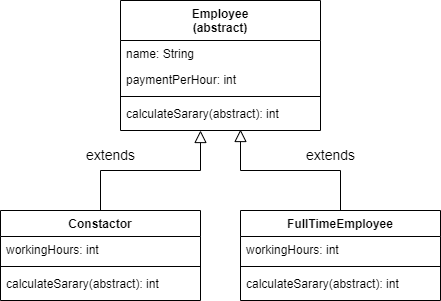

The diagram above was exported from draw.io. Its source (the exported page's mxGraphModel, read from the mxfile embedded in the PNG):
<mxGraphModel dx="1422" dy="794" grid="1" gridSize="10" guides="1" tooltips="1" connect="1" arrows="1" fold="1" page="1" pageScale="1" pageWidth="827" pageHeight="1169" math="0" shadow="0">
  <root>
    <mxCell id="WIyWlLk6GJQsqaUBKTNV-0" />
    <mxCell id="WIyWlLk6GJQsqaUBKTNV-1" parent="WIyWlLk6GJQsqaUBKTNV-0" />
    <mxCell id="zkfFHV4jXpPFQw0GAbJ--0" value="Employee&#10;(abstract)" style="swimlane;fontStyle=1;align=center;verticalAlign=top;childLayout=stackLayout;horizontal=1;startSize=40;horizontalStack=0;resizeParent=1;resizeLast=0;collapsible=1;marginBottom=0;rounded=0;shadow=0;strokeWidth=1;fontFamily=Helvetica;" parent="WIyWlLk6GJQsqaUBKTNV-1" vertex="1">
      <mxGeometry x="280" y="110" width="200" height="130" as="geometry">
        <mxRectangle x="230" y="140" width="160" height="26" as="alternateBounds" />
      </mxGeometry>
    </mxCell>
    <mxCell id="zkfFHV4jXpPFQw0GAbJ--1" value="name: String" style="text;align=left;verticalAlign=top;spacingLeft=4;spacingRight=4;overflow=hidden;rotatable=0;points=[[0,0.5],[1,0.5]];portConstraint=eastwest;fontFamily=Helvetica;fontStyle=0" parent="zkfFHV4jXpPFQw0GAbJ--0" vertex="1">
      <mxGeometry y="40" width="200" height="26" as="geometry" />
    </mxCell>
    <mxCell id="zkfFHV4jXpPFQw0GAbJ--2" value="paymentPerHour: int" style="text;align=left;verticalAlign=top;spacingLeft=4;spacingRight=4;overflow=hidden;rotatable=0;points=[[0,0.5],[1,0.5]];portConstraint=eastwest;rounded=0;shadow=0;html=0;fontFamily=Helvetica;" parent="zkfFHV4jXpPFQw0GAbJ--0" vertex="1">
      <mxGeometry y="66" width="200" height="26" as="geometry" />
    </mxCell>
    <mxCell id="zkfFHV4jXpPFQw0GAbJ--4" value="" style="line;html=1;strokeWidth=1;align=left;verticalAlign=middle;spacingTop=-1;spacingLeft=3;spacingRight=3;rotatable=0;labelPosition=right;points=[];portConstraint=eastwest;" parent="zkfFHV4jXpPFQw0GAbJ--0" vertex="1">
      <mxGeometry y="92" width="200" height="8" as="geometry" />
    </mxCell>
    <mxCell id="zkfFHV4jXpPFQw0GAbJ--5" value="calculateSarary(abstract): int" style="text;align=left;verticalAlign=top;spacingLeft=4;spacingRight=4;overflow=hidden;rotatable=0;points=[[0,0.5],[1,0.5]];portConstraint=eastwest;fontFamily=Helvetica;" parent="zkfFHV4jXpPFQw0GAbJ--0" vertex="1">
      <mxGeometry y="100" width="200" height="26" as="geometry" />
    </mxCell>
    <mxCell id="V3sam40dO3uZ_vzH0KTl-8" style="edgeStyle=orthogonalEdgeStyle;rounded=0;orthogonalLoop=1;jettySize=auto;html=1;exitX=1;exitY=0.5;exitDx=0;exitDy=0;fontFamily=Consolas;" edge="1" parent="zkfFHV4jXpPFQw0GAbJ--0" source="zkfFHV4jXpPFQw0GAbJ--1" target="zkfFHV4jXpPFQw0GAbJ--1">
      <mxGeometry relative="1" as="geometry" />
    </mxCell>
    <mxCell id="zkfFHV4jXpPFQw0GAbJ--6" value="Constactor" style="swimlane;fontStyle=1;align=center;verticalAlign=top;childLayout=stackLayout;horizontal=1;startSize=26;horizontalStack=0;resizeParent=1;resizeLast=0;collapsible=1;marginBottom=0;rounded=0;shadow=0;strokeWidth=1;" parent="WIyWlLk6GJQsqaUBKTNV-1" vertex="1">
      <mxGeometry x="160" y="320" width="200" height="90" as="geometry">
        <mxRectangle x="130" y="380" width="160" height="26" as="alternateBounds" />
      </mxGeometry>
    </mxCell>
    <mxCell id="zkfFHV4jXpPFQw0GAbJ--7" value="workingHours: int" style="text;align=left;verticalAlign=top;spacingLeft=4;spacingRight=4;overflow=hidden;rotatable=0;points=[[0,0.5],[1,0.5]];portConstraint=eastwest;" parent="zkfFHV4jXpPFQw0GAbJ--6" vertex="1">
      <mxGeometry y="26" width="200" height="26" as="geometry" />
    </mxCell>
    <mxCell id="zkfFHV4jXpPFQw0GAbJ--9" value="" style="line;html=1;strokeWidth=1;align=left;verticalAlign=middle;spacingTop=-1;spacingLeft=3;spacingRight=3;rotatable=0;labelPosition=right;points=[];portConstraint=eastwest;" parent="zkfFHV4jXpPFQw0GAbJ--6" vertex="1">
      <mxGeometry y="52" width="200" height="8" as="geometry" />
    </mxCell>
    <mxCell id="V3sam40dO3uZ_vzH0KTl-6" value="calculateSarary(abstract): int" style="text;align=left;verticalAlign=top;spacingLeft=4;spacingRight=4;overflow=hidden;rotatable=0;points=[[0,0.5],[1,0.5]];portConstraint=eastwest;" vertex="1" parent="zkfFHV4jXpPFQw0GAbJ--6">
      <mxGeometry y="60" width="200" height="26" as="geometry" />
    </mxCell>
    <mxCell id="zkfFHV4jXpPFQw0GAbJ--12" value="" style="endArrow=block;endSize=10;endFill=0;shadow=0;strokeWidth=1;rounded=0;edgeStyle=elbowEdgeStyle;elbow=vertical;exitX=0.5;exitY=0;exitDx=0;exitDy=0;" parent="WIyWlLk6GJQsqaUBKTNV-1" source="zkfFHV4jXpPFQw0GAbJ--6" edge="1">
      <mxGeometry width="160" relative="1" as="geometry">
        <mxPoint x="200" y="203" as="sourcePoint" />
        <mxPoint x="360" y="240" as="targetPoint" />
        <Array as="points">
          <mxPoint x="340" y="280" />
        </Array>
      </mxGeometry>
    </mxCell>
    <mxCell id="zkfFHV4jXpPFQw0GAbJ--13" value="FullTimeEmployee" style="swimlane;fontStyle=1;align=center;verticalAlign=top;childLayout=stackLayout;horizontal=1;startSize=26;horizontalStack=0;resizeParent=1;resizeLast=0;collapsible=1;marginBottom=0;rounded=0;shadow=0;strokeWidth=1;" parent="WIyWlLk6GJQsqaUBKTNV-1" vertex="1">
      <mxGeometry x="400" y="320" width="200" height="90" as="geometry">
        <mxRectangle x="340" y="380" width="170" height="26" as="alternateBounds" />
      </mxGeometry>
    </mxCell>
    <mxCell id="zkfFHV4jXpPFQw0GAbJ--14" value="workingHours: int" style="text;align=left;verticalAlign=top;spacingLeft=4;spacingRight=4;overflow=hidden;rotatable=0;points=[[0,0.5],[1,0.5]];portConstraint=eastwest;" parent="zkfFHV4jXpPFQw0GAbJ--13" vertex="1">
      <mxGeometry y="26" width="200" height="26" as="geometry" />
    </mxCell>
    <mxCell id="zkfFHV4jXpPFQw0GAbJ--15" value="" style="line;html=1;strokeWidth=1;align=left;verticalAlign=middle;spacingTop=-1;spacingLeft=3;spacingRight=3;rotatable=0;labelPosition=right;points=[];portConstraint=eastwest;" parent="zkfFHV4jXpPFQw0GAbJ--13" vertex="1">
      <mxGeometry y="52" width="200" height="8" as="geometry" />
    </mxCell>
    <mxCell id="V3sam40dO3uZ_vzH0KTl-4" value="calculateSarary(abstract): int" style="text;align=left;verticalAlign=top;spacingLeft=4;spacingRight=4;overflow=hidden;rotatable=0;points=[[0,0.5],[1,0.5]];portConstraint=eastwest;" vertex="1" parent="zkfFHV4jXpPFQw0GAbJ--13">
      <mxGeometry y="60" width="200" height="26" as="geometry" />
    </mxCell>
    <mxCell id="zkfFHV4jXpPFQw0GAbJ--16" value="" style="endArrow=block;endSize=10;endFill=0;shadow=0;strokeWidth=1;rounded=0;edgeStyle=elbowEdgeStyle;elbow=vertical;exitX=0.5;exitY=0;exitDx=0;exitDy=0;" parent="WIyWlLk6GJQsqaUBKTNV-1" source="zkfFHV4jXpPFQw0GAbJ--13" edge="1">
      <mxGeometry width="160" relative="1" as="geometry">
        <mxPoint x="210" y="373" as="sourcePoint" />
        <mxPoint x="400" y="239" as="targetPoint" />
        <Array as="points">
          <mxPoint x="470" y="280" />
        </Array>
      </mxGeometry>
    </mxCell>
    <mxCell id="V3sam40dO3uZ_vzH0KTl-7" value="extends" style="text;align=left;verticalAlign=top;spacingLeft=4;spacingRight=4;overflow=hidden;rotatable=0;points=[[0,0.5],[1,0.5]];portConstraint=eastwest;fontSize=14;" vertex="1" parent="WIyWlLk6GJQsqaUBKTNV-1">
      <mxGeometry x="240" y="250" width="60" height="26" as="geometry" />
    </mxCell>
    <mxCell id="V3sam40dO3uZ_vzH0KTl-10" value="extends" style="text;align=left;verticalAlign=top;spacingLeft=4;spacingRight=4;overflow=hidden;rotatable=0;points=[[0,0.5],[1,0.5]];portConstraint=eastwest;fontSize=14;" vertex="1" parent="WIyWlLk6GJQsqaUBKTNV-1">
      <mxGeometry x="460" y="250" width="60" height="26" as="geometry" />
    </mxCell>
  </root>
</mxGraphModel>